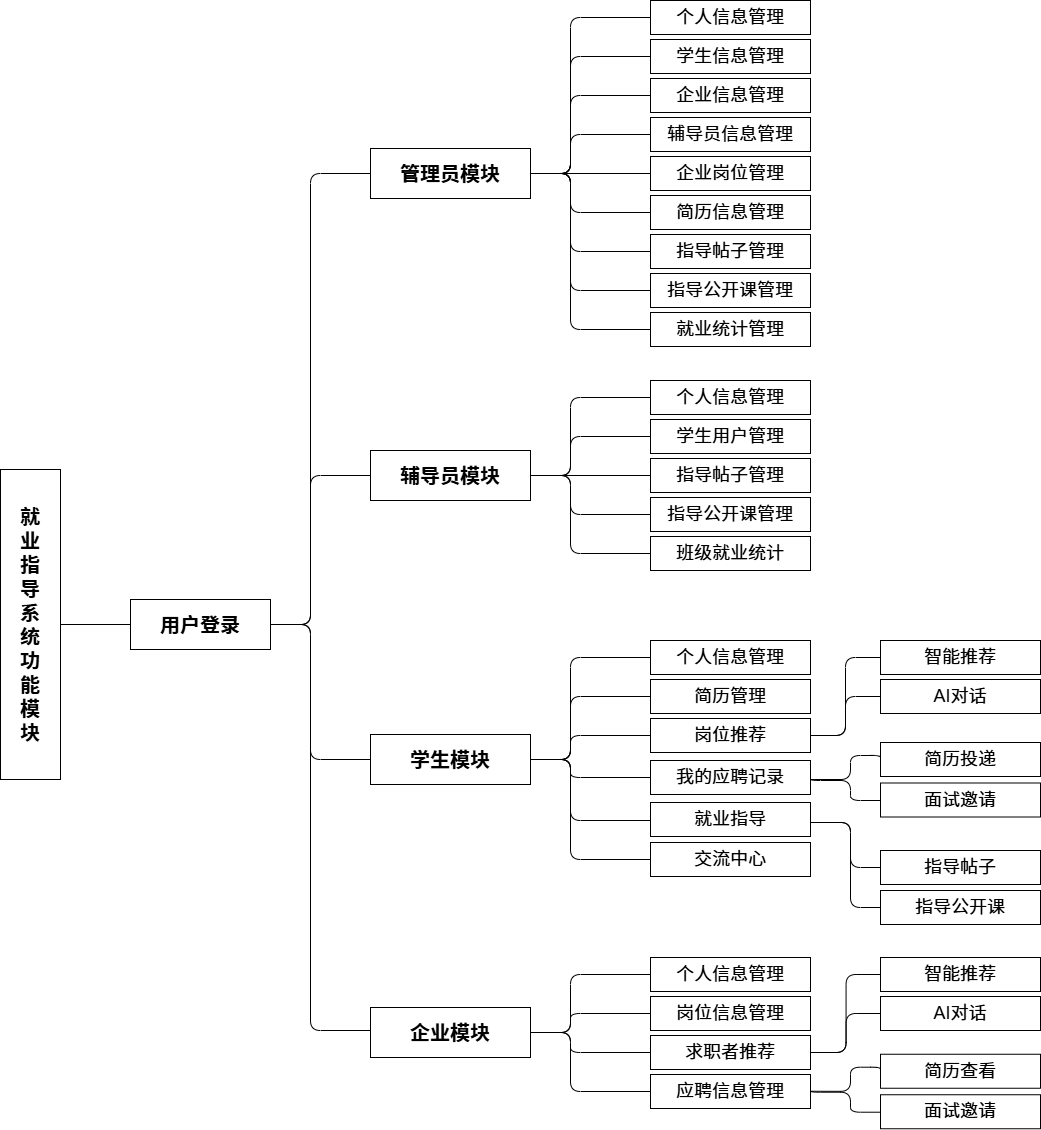

The diagram above was exported from draw.io. Its source (the exported page's mxGraphModel, read from the mxfile embedded in the PNG):
<mxGraphModel dx="2343" dy="864" grid="1" gridSize="10" guides="1" tooltips="1" connect="1" arrows="1" fold="1" page="1" pageScale="1" pageWidth="4681" pageHeight="3300" math="0" shadow="0">
  <root>
    <mxCell id="0" />
    <mxCell id="1" parent="0" />
    <mxCell id="sys" parent="1" style="rounded=0;whiteSpace=wrap;html=1;fillColor=#ffffff;strokeColor=#000000;fontStyle=1;fontSize=20;verticalAlign=middle;align=center;" value="就&lt;br&gt;业&lt;br&gt;指&lt;br&gt;导&lt;br&gt;系&lt;br&gt;统&lt;br&gt;功&lt;br&gt;能&lt;br&gt;模&lt;br&gt;块" vertex="1">
      <mxGeometry height="310" width="60" x="700" y="919" as="geometry" />
    </mxCell>
    <mxCell id="login" parent="1" style="rounded=0;whiteSpace=wrap;html=1;fillColor=#ffffff;strokeColor=#000000;fontStyle=1;fontSize=20;verticalAlign=middle;" value="用户登录" vertex="1">
      <mxGeometry height="50" width="140" x="830" y="1049" as="geometry" />
    </mxCell>
    <mxCell id="e_sys_login" edge="1" parent="1" source="sys" style="edgeStyle=orthogonalEdgeStyle;endArrow=none;endFill=0;exitX=1;exitY=0.5;exitDx=0;exitDy=0;entryX=0;entryY=0.5;entryDx=0;entryDy=0;fontSize=20;" target="login">
      <mxGeometry relative="1" as="geometry" />
    </mxCell>
    <mxCell id="m_admin" parent="1" style="rounded=0;whiteSpace=wrap;html=1;fillColor=#ffffff;strokeColor=#000000;fontStyle=1;fontSize=20;verticalAlign=middle;" value="管理员模块" vertex="1">
      <mxGeometry height="50" width="160" x="1070" y="598" as="geometry" />
    </mxCell>
    <mxCell id="m_counsel" parent="1" style="rounded=0;whiteSpace=wrap;html=1;fillColor=#ffffff;strokeColor=#000000;fontStyle=1;fontSize=20;verticalAlign=middle;" value="辅导员模块" vertex="1">
      <mxGeometry height="50" width="160" x="1070" y="900" as="geometry" />
    </mxCell>
    <mxCell id="m_student" parent="1" style="rounded=0;whiteSpace=wrap;html=1;fillColor=#ffffff;strokeColor=#000000;fontStyle=1;fontSize=20;verticalAlign=middle;" value="学生模块" vertex="1">
      <mxGeometry height="50" width="160" x="1070" y="1184" as="geometry" />
    </mxCell>
    <mxCell id="m_company" parent="1" style="rounded=0;whiteSpace=wrap;html=1;fillColor=#ffffff;strokeColor=#000000;fontStyle=1;fontSize=20;verticalAlign=middle;" value="企业模块" vertex="1">
      <mxGeometry height="50" width="160" x="1070" y="1457" as="geometry" />
    </mxCell>
    <mxCell id="e_l_a" edge="1" parent="1" source="login" style="edgeStyle=orthogonalEdgeStyle;endArrow=none;endFill=0;fontSize=20;" target="m_admin">
      <mxGeometry relative="1" as="geometry">
        <Array as="points">
          <mxPoint x="1010" y="1074" />
          <mxPoint x="1010" y="623" />
        </Array>
      </mxGeometry>
    </mxCell>
    <mxCell id="e_l_c" edge="1" parent="1" source="login" style="edgeStyle=orthogonalEdgeStyle;endArrow=none;endFill=0;fontSize=20;" target="m_counsel">
      <mxGeometry relative="1" as="geometry">
        <Array as="points">
          <mxPoint x="1010" y="1074" />
          <mxPoint x="1010" y="925" />
        </Array>
      </mxGeometry>
    </mxCell>
    <mxCell id="e_l_s" edge="1" parent="1" source="login" style="edgeStyle=orthogonalEdgeStyle;endArrow=none;endFill=0;fontSize=20;" target="m_student">
      <mxGeometry relative="1" as="geometry">
        <Array as="points">
          <mxPoint x="1010" y="1074" />
          <mxPoint x="1010" y="1209" />
        </Array>
      </mxGeometry>
    </mxCell>
    <mxCell id="e_l_co" edge="1" parent="1" source="login" style="edgeStyle=orthogonalEdgeStyle;endArrow=none;endFill=0;fontSize=20;" target="m_company">
      <mxGeometry relative="1" as="geometry">
        <Array as="points">
          <mxPoint x="1010" y="1074" />
          <mxPoint x="1010" y="1480" />
        </Array>
      </mxGeometry>
    </mxCell>
    <mxCell id="a1" parent="1" style="rounded=0;whiteSpace=wrap;html=1;fillColor=#ffffff;strokeColor=#000000;fontSize=18;verticalAlign=middle;" value="个人信息管理" vertex="1">
      <mxGeometry height="34" width="160" x="1350" y="450" as="geometry" />
    </mxCell>
    <mxCell id="a2" parent="1" style="rounded=0;whiteSpace=wrap;html=1;fillColor=#ffffff;strokeColor=#000000;fontSize=18;verticalAlign=middle;" value="学生信息管理" vertex="1">
      <mxGeometry height="34" width="160" x="1350" y="489" as="geometry" />
    </mxCell>
    <mxCell id="a3" parent="1" style="rounded=0;whiteSpace=wrap;html=1;fillColor=#ffffff;strokeColor=#000000;fontSize=18;verticalAlign=middle;" value="企业信息管理" vertex="1">
      <mxGeometry height="34" width="160" x="1350" y="528" as="geometry" />
    </mxCell>
    <mxCell id="a4" parent="1" style="rounded=0;whiteSpace=wrap;html=1;fillColor=#ffffff;strokeColor=#000000;fontSize=18;verticalAlign=middle;" value="辅导员信息管理" vertex="1">
      <mxGeometry height="34" width="160" x="1350" y="567" as="geometry" />
    </mxCell>
    <mxCell id="a5" parent="1" style="rounded=0;whiteSpace=wrap;html=1;fillColor=#ffffff;strokeColor=#000000;fontSize=18;verticalAlign=middle;" value="企业岗位管理" vertex="1">
      <mxGeometry height="34" width="160" x="1350" y="606" as="geometry" />
    </mxCell>
    <mxCell id="a6" parent="1" style="rounded=0;whiteSpace=wrap;html=1;fillColor=#ffffff;strokeColor=#000000;fontSize=18;verticalAlign=middle;" value="简历信息管理" vertex="1">
      <mxGeometry height="34" width="160" x="1350" y="645" as="geometry" />
    </mxCell>
    <mxCell id="a7" parent="1" style="rounded=0;whiteSpace=wrap;html=1;fillColor=#ffffff;strokeColor=#000000;fontSize=18;verticalAlign=middle;" value="指导帖子管理" vertex="1">
      <mxGeometry height="34" width="160" x="1350" y="684" as="geometry" />
    </mxCell>
    <mxCell id="a8" parent="1" style="rounded=0;whiteSpace=wrap;html=1;fillColor=#ffffff;strokeColor=#000000;fontSize=18;verticalAlign=middle;" value="指导公开课管理" vertex="1">
      <mxGeometry height="34" width="160" x="1350" y="723" as="geometry" />
    </mxCell>
    <mxCell id="a9" parent="1" style="rounded=0;whiteSpace=wrap;html=1;fillColor=#ffffff;strokeColor=#000000;fontSize=18;verticalAlign=middle;" value="就业统计管理" vertex="1">
      <mxGeometry height="34" width="160" x="1350" y="762" as="geometry" />
    </mxCell>
    <mxCell id="ea1" edge="1" parent="1" source="m_admin" style="edgeStyle=orthogonalEdgeStyle;endArrow=none;endFill=0;fontSize=20;" target="a1">
      <mxGeometry relative="1" as="geometry">
        <Array as="points">
          <mxPoint x="1270" y="623" />
          <mxPoint x="1270" y="467" />
        </Array>
      </mxGeometry>
    </mxCell>
    <mxCell id="ea2" edge="1" parent="1" source="m_admin" style="edgeStyle=orthogonalEdgeStyle;endArrow=none;endFill=0;fontSize=20;" target="a2">
      <mxGeometry relative="1" as="geometry">
        <Array as="points">
          <mxPoint x="1270" y="623" />
          <mxPoint x="1270" y="506" />
        </Array>
      </mxGeometry>
    </mxCell>
    <mxCell id="ea3" edge="1" parent="1" source="m_admin" style="edgeStyle=orthogonalEdgeStyle;endArrow=none;endFill=0;fontSize=20;" target="a3">
      <mxGeometry relative="1" as="geometry">
        <Array as="points">
          <mxPoint x="1270" y="623" />
          <mxPoint x="1270" y="545" />
        </Array>
      </mxGeometry>
    </mxCell>
    <mxCell id="ea4" edge="1" parent="1" source="m_admin" style="edgeStyle=orthogonalEdgeStyle;endArrow=none;endFill=0;fontSize=20;" target="a4">
      <mxGeometry relative="1" as="geometry">
        <Array as="points">
          <mxPoint x="1270" y="623" />
          <mxPoint x="1270" y="584" />
        </Array>
      </mxGeometry>
    </mxCell>
    <mxCell id="ea5" edge="1" parent="1" source="m_admin" style="edgeStyle=orthogonalEdgeStyle;endArrow=none;endFill=0;fontSize=20;" target="a5">
      <mxGeometry relative="1" as="geometry" />
    </mxCell>
    <mxCell id="ea6" edge="1" parent="1" source="m_admin" style="edgeStyle=orthogonalEdgeStyle;endArrow=none;endFill=0;fontSize=20;" target="a6">
      <mxGeometry relative="1" as="geometry">
        <Array as="points">
          <mxPoint x="1270" y="623" />
          <mxPoint x="1270" y="662" />
        </Array>
      </mxGeometry>
    </mxCell>
    <mxCell id="ea7" edge="1" parent="1" source="m_admin" style="edgeStyle=orthogonalEdgeStyle;endArrow=none;endFill=0;fontSize=20;" target="a7">
      <mxGeometry relative="1" as="geometry">
        <Array as="points">
          <mxPoint x="1270" y="623" />
          <mxPoint x="1270" y="701" />
        </Array>
      </mxGeometry>
    </mxCell>
    <mxCell id="ea8" edge="1" parent="1" source="m_admin" style="edgeStyle=orthogonalEdgeStyle;endArrow=none;endFill=0;fontSize=20;" target="a8">
      <mxGeometry relative="1" as="geometry">
        <Array as="points">
          <mxPoint x="1270" y="623" />
          <mxPoint x="1270" y="740" />
        </Array>
      </mxGeometry>
    </mxCell>
    <mxCell id="ea9" edge="1" parent="1" source="m_admin" style="edgeStyle=orthogonalEdgeStyle;endArrow=none;endFill=0;fontSize=20;" target="a9">
      <mxGeometry relative="1" as="geometry">
        <Array as="points">
          <mxPoint x="1270" y="623" />
          <mxPoint x="1270" y="779" />
        </Array>
      </mxGeometry>
    </mxCell>
    <mxCell id="b1" parent="1" style="rounded=0;whiteSpace=wrap;html=1;fillColor=#ffffff;strokeColor=#000000;fontSize=18;verticalAlign=middle;" value="个人信息管理" vertex="1">
      <mxGeometry height="34" width="160" x="1350" y="830" as="geometry" />
    </mxCell>
    <mxCell id="b2" parent="1" style="rounded=0;whiteSpace=wrap;html=1;fillColor=#ffffff;strokeColor=#000000;fontSize=18;verticalAlign=middle;" value="学生用户管理" vertex="1">
      <mxGeometry height="34" width="160" x="1350" y="869" as="geometry" />
    </mxCell>
    <mxCell id="b3" parent="1" style="rounded=0;whiteSpace=wrap;html=1;fillColor=#ffffff;strokeColor=#000000;fontSize=18;verticalAlign=middle;" value="指导帖子管理" vertex="1">
      <mxGeometry height="34" width="160" x="1350" y="908" as="geometry" />
    </mxCell>
    <mxCell id="b4" parent="1" style="rounded=0;whiteSpace=wrap;html=1;fillColor=#ffffff;strokeColor=#000000;fontSize=18;verticalAlign=middle;" value="指导公开课管理" vertex="1">
      <mxGeometry height="34" width="160" x="1350" y="947" as="geometry" />
    </mxCell>
    <mxCell id="b5" parent="1" style="rounded=0;whiteSpace=wrap;html=1;fillColor=#ffffff;strokeColor=#000000;fontSize=18;verticalAlign=middle;" value="班级就业统计" vertex="1">
      <mxGeometry height="34" width="160" x="1350" y="986" as="geometry" />
    </mxCell>
    <mxCell id="eb1" edge="1" parent="1" source="m_counsel" style="edgeStyle=orthogonalEdgeStyle;endArrow=none;endFill=0;fontSize=20;" target="b1">
      <mxGeometry relative="1" as="geometry">
        <Array as="points">
          <mxPoint x="1270" y="925" />
          <mxPoint x="1270" y="847" />
        </Array>
      </mxGeometry>
    </mxCell>
    <mxCell id="eb2" edge="1" parent="1" source="m_counsel" style="edgeStyle=orthogonalEdgeStyle;endArrow=none;endFill=0;fontSize=20;" target="b2">
      <mxGeometry relative="1" as="geometry">
        <Array as="points">
          <mxPoint x="1270" y="925" />
          <mxPoint x="1270" y="886" />
        </Array>
      </mxGeometry>
    </mxCell>
    <mxCell id="eb3" edge="1" parent="1" source="m_counsel" style="edgeStyle=orthogonalEdgeStyle;endArrow=none;endFill=0;fontSize=20;" target="b3">
      <mxGeometry relative="1" as="geometry" />
    </mxCell>
    <mxCell id="eb4" edge="1" parent="1" source="m_counsel" style="edgeStyle=orthogonalEdgeStyle;endArrow=none;endFill=0;fontSize=20;" target="b4">
      <mxGeometry relative="1" as="geometry">
        <Array as="points">
          <mxPoint x="1270" y="925" />
          <mxPoint x="1270" y="964" />
        </Array>
      </mxGeometry>
    </mxCell>
    <mxCell id="eb5" edge="1" parent="1" source="m_counsel" style="edgeStyle=orthogonalEdgeStyle;endArrow=none;endFill=0;fontSize=20;" target="b5">
      <mxGeometry relative="1" as="geometry">
        <Array as="points">
          <mxPoint x="1270" y="925" />
          <mxPoint x="1270" y="1003" />
        </Array>
      </mxGeometry>
    </mxCell>
    <mxCell id="c1" parent="1" style="rounded=0;whiteSpace=wrap;html=1;fillColor=#ffffff;strokeColor=#000000;fontSize=18;verticalAlign=middle;" value="个人信息管理" vertex="1">
      <mxGeometry height="34" width="160" x="1350" y="1090" as="geometry" />
    </mxCell>
    <mxCell id="c2" parent="1" style="rounded=0;whiteSpace=wrap;html=1;fillColor=#ffffff;strokeColor=#000000;fontSize=18;verticalAlign=middle;" value="简历管理" vertex="1">
      <mxGeometry height="34" width="160" x="1350" y="1129" as="geometry" />
    </mxCell>
    <mxCell id="c3" parent="1" style="rounded=0;whiteSpace=wrap;html=1;fillColor=#ffffff;strokeColor=#000000;fontSize=18;verticalAlign=middle;" value="岗位推荐" vertex="1">
      <mxGeometry height="34" width="160" x="1350" y="1168" as="geometry" />
    </mxCell>
    <mxCell id="c6" parent="1" style="rounded=0;whiteSpace=wrap;html=1;fillColor=#ffffff;strokeColor=#000000;fontSize=18;verticalAlign=middle;" value="我的应聘记录" vertex="1">
      <mxGeometry height="34" width="160" x="1350" y="1210" as="geometry" />
    </mxCell>
    <mxCell id="c7" parent="1" style="rounded=0;whiteSpace=wrap;html=1;fillColor=#ffffff;strokeColor=#000000;fontSize=18;verticalAlign=middle;" value="就业指导" vertex="1">
      <mxGeometry height="34" width="160" x="1350" y="1252" as="geometry" />
    </mxCell>
    <mxCell id="c9" parent="1" style="rounded=0;whiteSpace=wrap;html=1;fillColor=#ffffff;strokeColor=#000000;fontSize=18;verticalAlign=middle;" value="交流中心" vertex="1">
      <mxGeometry height="34" width="160" x="1350" y="1292" as="geometry" />
    </mxCell>
    <mxCell id="ec1" edge="1" parent="1" source="m_student" style="edgeStyle=orthogonalEdgeStyle;endArrow=none;endFill=0;fontSize=20;" target="c1">
      <mxGeometry relative="1" as="geometry">
        <Array as="points">
          <mxPoint x="1270" y="1209" />
          <mxPoint x="1270" y="1107" />
        </Array>
      </mxGeometry>
    </mxCell>
    <mxCell id="ec2" edge="1" parent="1" source="m_student" style="edgeStyle=orthogonalEdgeStyle;endArrow=none;endFill=0;fontSize=20;" target="c2">
      <mxGeometry relative="1" as="geometry">
        <Array as="points">
          <mxPoint x="1270" y="1209" />
          <mxPoint x="1270" y="1146" />
        </Array>
      </mxGeometry>
    </mxCell>
    <mxCell id="ec3" edge="1" parent="1" source="m_student" style="edgeStyle=orthogonalEdgeStyle;endArrow=none;endFill=0;fontSize=20;" target="c3">
      <mxGeometry relative="1" as="geometry">
        <Array as="points">
          <mxPoint x="1270" y="1209" />
          <mxPoint x="1270" y="1185" />
        </Array>
      </mxGeometry>
    </mxCell>
    <mxCell id="ec6" edge="1" parent="1" source="m_student" style="edgeStyle=orthogonalEdgeStyle;endArrow=none;endFill=0;fontSize=20;" target="c6">
      <mxGeometry relative="1" as="geometry">
        <Array as="points">
          <mxPoint x="1270" y="1209" />
          <mxPoint x="1270" y="1227" />
        </Array>
      </mxGeometry>
    </mxCell>
    <mxCell id="ec7" edge="1" parent="1" source="m_student" style="edgeStyle=orthogonalEdgeStyle;endArrow=none;endFill=0;fontSize=20;" target="c7">
      <mxGeometry relative="1" as="geometry">
        <Array as="points">
          <mxPoint x="1270" y="1209" />
          <mxPoint x="1270" y="1270" />
        </Array>
      </mxGeometry>
    </mxCell>
    <mxCell id="ec9" edge="1" parent="1" source="m_student" style="edgeStyle=orthogonalEdgeStyle;endArrow=none;endFill=0;fontSize=20;" target="c9">
      <mxGeometry relative="1" as="geometry">
        <Array as="points">
          <mxPoint x="1270" y="1209" />
          <mxPoint x="1270" y="1309" />
        </Array>
      </mxGeometry>
    </mxCell>
    <mxCell id="d1" parent="1" style="rounded=0;whiteSpace=wrap;html=1;fillColor=#ffffff;strokeColor=#000000;fontSize=18;verticalAlign=middle;" value="个人信息管理" vertex="1">
      <mxGeometry height="34" width="160" x="1350" y="1407" as="geometry" />
    </mxCell>
    <mxCell id="d2" parent="1" style="rounded=0;whiteSpace=wrap;html=1;fillColor=#ffffff;strokeColor=#000000;fontSize=18;verticalAlign=middle;" value="岗位信息管理" vertex="1">
      <mxGeometry height="34" width="160" x="1350" y="1446" as="geometry" />
    </mxCell>
    <mxCell id="d3" parent="1" style="rounded=0;whiteSpace=wrap;html=1;fillColor=#ffffff;strokeColor=#000000;fontSize=18;verticalAlign=middle;" value="求职者推荐" vertex="1">
      <mxGeometry height="34" width="160" x="1350" y="1485" as="geometry" />
    </mxCell>
    <mxCell id="d4" parent="1" style="rounded=0;whiteSpace=wrap;html=1;fillColor=#ffffff;strokeColor=#000000;fontSize=18;verticalAlign=middle;" value="应聘信息管理" vertex="1">
      <mxGeometry height="34" width="160" x="1350" y="1524" as="geometry" />
    </mxCell>
    <mxCell id="ed1" edge="1" parent="1" source="m_company" style="edgeStyle=orthogonalEdgeStyle;endArrow=none;endFill=0;fontSize=20;" target="d1">
      <mxGeometry relative="1" as="geometry">
        <Array as="points">
          <mxPoint x="1270" y="1482" />
          <mxPoint x="1270" y="1424" />
        </Array>
      </mxGeometry>
    </mxCell>
    <mxCell id="ed2" edge="1" parent="1" source="m_company" style="edgeStyle=orthogonalEdgeStyle;endArrow=none;endFill=0;fontSize=20;" target="d2">
      <mxGeometry relative="1" as="geometry">
        <Array as="points">
          <mxPoint x="1270" y="1482" />
          <mxPoint x="1270" y="1463" />
        </Array>
      </mxGeometry>
    </mxCell>
    <mxCell id="ed3" edge="1" parent="1" source="m_company" style="edgeStyle=orthogonalEdgeStyle;endArrow=none;endFill=0;fontSize=20;" target="d3">
      <mxGeometry relative="1" as="geometry">
        <Array as="points">
          <mxPoint x="1270" y="1482" />
          <mxPoint x="1270" y="1502" />
        </Array>
      </mxGeometry>
    </mxCell>
    <mxCell id="ed4" edge="1" parent="1" source="m_company" style="edgeStyle=orthogonalEdgeStyle;endArrow=none;endFill=0;fontSize=20;" target="d4">
      <mxGeometry relative="1" as="geometry">
        <Array as="points">
          <mxPoint x="1270" y="1482" />
          <mxPoint x="1270" y="1541" />
        </Array>
      </mxGeometry>
    </mxCell>
    <mxCell id="9N0BnoUxGvwh7vLwR5CY-1" parent="1" style="rounded=0;whiteSpace=wrap;html=1;fillColor=#ffffff;strokeColor=#000000;fontSize=18;verticalAlign=middle;" value="智能推荐" vertex="1">
      <mxGeometry height="34" width="160" x="1580" y="1090" as="geometry" />
    </mxCell>
    <mxCell id="9N0BnoUxGvwh7vLwR5CY-2" edge="1" parent="1" source="c3" style="endArrow=none;endFill=0;fontSize=20;exitX=1;exitY=0.5;exitDx=0;exitDy=0;entryX=0;entryY=0.5;entryDx=0;entryDy=0;edgeStyle=orthogonalEdgeStyle;" target="9N0BnoUxGvwh7vLwR5CY-1">
      <mxGeometry relative="1" as="geometry">
        <mxPoint x="1540" y="1238" as="sourcePoint" />
        <mxPoint x="1670" y="1228" as="targetPoint" />
      </mxGeometry>
    </mxCell>
    <mxCell id="9N0BnoUxGvwh7vLwR5CY-5" parent="1" style="rounded=0;whiteSpace=wrap;html=1;fillColor=#ffffff;strokeColor=#000000;fontSize=18;verticalAlign=middle;" value="指导帖子" vertex="1">
      <mxGeometry height="34" width="160" x="1580" y="1300" as="geometry" />
    </mxCell>
    <mxCell id="9N0BnoUxGvwh7vLwR5CY-6" parent="1" style="rounded=0;whiteSpace=wrap;html=1;fillColor=#ffffff;strokeColor=#000000;fontSize=18;verticalAlign=middle;" value="指导公开课" vertex="1">
      <mxGeometry height="34" width="160" x="1580" y="1340" as="geometry" />
    </mxCell>
    <mxCell id="9N0BnoUxGvwh7vLwR5CY-7" edge="1" parent="1" style="edgeStyle=orthogonalEdgeStyle;endArrow=none;endFill=0;fontSize=20;" target="9N0BnoUxGvwh7vLwR5CY-5">
      <mxGeometry relative="1" as="geometry">
        <Array as="points">
          <mxPoint x="1550" y="1272" />
          <mxPoint x="1550" y="1317" />
        </Array>
        <mxPoint x="1510" y="1272" as="sourcePoint" />
        <mxPoint x="1580" y="1249.0588235294117" as="targetPoint" />
      </mxGeometry>
    </mxCell>
    <mxCell id="9N0BnoUxGvwh7vLwR5CY-8" edge="1" parent="1" source="c7" style="edgeStyle=orthogonalEdgeStyle;endArrow=none;endFill=0;fontSize=20;" target="9N0BnoUxGvwh7vLwR5CY-6">
      <mxGeometry relative="1" as="geometry">
        <Array as="points">
          <mxPoint x="1550" y="1272" />
          <mxPoint x="1550" y="1357" />
        </Array>
        <mxPoint x="1510" y="1272" as="sourcePoint" />
      </mxGeometry>
    </mxCell>
    <mxCell id="9N0BnoUxGvwh7vLwR5CY-9" parent="1" style="rounded=0;whiteSpace=wrap;html=1;fillColor=#ffffff;strokeColor=#000000;fontSize=18;verticalAlign=middle;" value="AI对话" vertex="1">
      <mxGeometry height="34" width="160" x="1580" y="1129" as="geometry" />
    </mxCell>
    <mxCell id="9N0BnoUxGvwh7vLwR5CY-10" edge="1" parent="1" source="c3" style="endArrow=none;endFill=0;fontSize=20;exitX=1;exitY=0.5;exitDx=0;exitDy=0;entryX=0;entryY=0.5;entryDx=0;entryDy=0;edgeStyle=orthogonalEdgeStyle;" target="9N0BnoUxGvwh7vLwR5CY-9">
      <mxGeometry relative="1" as="geometry">
        <mxPoint x="1510" y="1230" as="sourcePoint" />
        <mxPoint x="1670" y="1273" as="targetPoint" />
      </mxGeometry>
    </mxCell>
    <mxCell id="9N0BnoUxGvwh7vLwR5CY-12" parent="1" style="rounded=0;whiteSpace=wrap;html=1;fillColor=#ffffff;strokeColor=#000000;fontSize=18;verticalAlign=middle;" value="简历投递" vertex="1">
      <mxGeometry height="34" width="160" x="1580" y="1192" as="geometry" />
    </mxCell>
    <mxCell id="9N0BnoUxGvwh7vLwR5CY-13" parent="1" style="rounded=0;whiteSpace=wrap;html=1;fillColor=#ffffff;strokeColor=#000000;fontSize=18;verticalAlign=middle;" value="面试邀请" vertex="1">
      <mxGeometry height="34" width="160" x="1580" y="1232.5" as="geometry" />
    </mxCell>
    <mxCell id="9N0BnoUxGvwh7vLwR5CY-18" edge="1" parent="1" style="endArrow=none;endFill=0;fontSize=20;exitX=1;exitY=0.5;exitDx=0;exitDy=0;entryX=0;entryY=0.5;entryDx=0;entryDy=0;edgeStyle=orthogonalEdgeStyle;" target="9N0BnoUxGvwh7vLwR5CY-12">
      <mxGeometry relative="1" as="geometry">
        <Array as="points">
          <mxPoint x="1550" y="1229" />
          <mxPoint x="1550" y="1205" />
          <mxPoint x="1580" y="1205" />
        </Array>
        <mxPoint x="1509.97" y="1229" as="sourcePoint" />
        <mxPoint x="1579.97" y="1159" as="targetPoint" />
      </mxGeometry>
    </mxCell>
    <mxCell id="9N0BnoUxGvwh7vLwR5CY-19" edge="1" parent="1" source="c6" style="endArrow=none;endFill=0;fontSize=20;exitX=1;exitY=0.5;exitDx=0;exitDy=0;edgeStyle=orthogonalEdgeStyle;" target="9N0BnoUxGvwh7vLwR5CY-13">
      <mxGeometry relative="1" as="geometry">
        <Array as="points">
          <mxPoint x="1510" y="1230" />
          <mxPoint x="1550" y="1230" />
          <mxPoint x="1550" y="1250" />
        </Array>
        <mxPoint x="1519.97" y="1239" as="sourcePoint" />
        <mxPoint x="1590" y="1215" as="targetPoint" />
      </mxGeometry>
    </mxCell>
    <mxCell id="9N0BnoUxGvwh7vLwR5CY-20" parent="1" style="rounded=0;whiteSpace=wrap;html=1;fillColor=#ffffff;strokeColor=#000000;fontSize=18;verticalAlign=middle;" value="简历查看" vertex="1">
      <mxGeometry height="34" width="160" x="1580" y="1503.75" as="geometry" />
    </mxCell>
    <mxCell id="9N0BnoUxGvwh7vLwR5CY-21" parent="1" style="rounded=0;whiteSpace=wrap;html=1;fillColor=#ffffff;strokeColor=#000000;fontSize=18;verticalAlign=middle;" value="面试邀请" vertex="1">
      <mxGeometry height="34" width="160" x="1580" y="1544.25" as="geometry" />
    </mxCell>
    <mxCell id="9N0BnoUxGvwh7vLwR5CY-22" edge="1" parent="1" style="endArrow=none;endFill=0;fontSize=20;exitX=1;exitY=0.5;exitDx=0;exitDy=0;entryX=0;entryY=0.5;entryDx=0;entryDy=0;edgeStyle=orthogonalEdgeStyle;" target="9N0BnoUxGvwh7vLwR5CY-20">
      <mxGeometry relative="1" as="geometry">
        <Array as="points">
          <mxPoint x="1550" y="1540.75" />
          <mxPoint x="1550" y="1516.75" />
          <mxPoint x="1580" y="1516.75" />
        </Array>
        <mxPoint x="1509.97" y="1540.75" as="sourcePoint" />
        <mxPoint x="1579.97" y="1470.75" as="targetPoint" />
      </mxGeometry>
    </mxCell>
    <mxCell id="9N0BnoUxGvwh7vLwR5CY-23" edge="1" parent="1" style="endArrow=none;endFill=0;fontSize=20;exitX=1;exitY=0.5;exitDx=0;exitDy=0;edgeStyle=orthogonalEdgeStyle;" target="9N0BnoUxGvwh7vLwR5CY-21">
      <mxGeometry relative="1" as="geometry">
        <Array as="points">
          <mxPoint x="1510" y="1541.75" />
          <mxPoint x="1550" y="1541.75" />
          <mxPoint x="1550" y="1561.75" />
        </Array>
        <mxPoint x="1510" y="1538.75" as="sourcePoint" />
        <mxPoint x="1590" y="1526.75" as="targetPoint" />
      </mxGeometry>
    </mxCell>
    <mxCell id="9N0BnoUxGvwh7vLwR5CY-24" parent="1" style="rounded=0;whiteSpace=wrap;html=1;fillColor=#ffffff;strokeColor=#000000;fontSize=18;verticalAlign=middle;" value="智能推荐" vertex="1">
      <mxGeometry height="34" width="160" x="1580" y="1407" as="geometry" />
    </mxCell>
    <mxCell id="9N0BnoUxGvwh7vLwR5CY-25" edge="1" parent="1" style="endArrow=none;endFill=0;fontSize=20;exitX=1;exitY=0.5;exitDx=0;exitDy=0;entryX=0;entryY=0.5;entryDx=0;entryDy=0;edgeStyle=orthogonalEdgeStyle;" target="9N0BnoUxGvwh7vLwR5CY-24">
      <mxGeometry relative="1" as="geometry">
        <mxPoint x="1510" y="1502" as="sourcePoint" />
        <mxPoint x="1670" y="1545" as="targetPoint" />
      </mxGeometry>
    </mxCell>
    <mxCell id="9N0BnoUxGvwh7vLwR5CY-26" parent="1" style="rounded=0;whiteSpace=wrap;html=1;fillColor=#ffffff;strokeColor=#000000;fontSize=18;verticalAlign=middle;" value="AI对话" vertex="1">
      <mxGeometry height="34" width="160" x="1580" y="1446" as="geometry" />
    </mxCell>
    <mxCell id="9N0BnoUxGvwh7vLwR5CY-27" edge="1" parent="1" style="endArrow=none;endFill=0;fontSize=20;exitX=1;exitY=0.5;exitDx=0;exitDy=0;entryX=0;entryY=0.5;entryDx=0;entryDy=0;edgeStyle=orthogonalEdgeStyle;" target="9N0BnoUxGvwh7vLwR5CY-26">
      <mxGeometry relative="1" as="geometry">
        <mxPoint x="1510" y="1502" as="sourcePoint" />
        <mxPoint x="1670" y="1590" as="targetPoint" />
      </mxGeometry>
    </mxCell>
  </root>
</mxGraphModel>